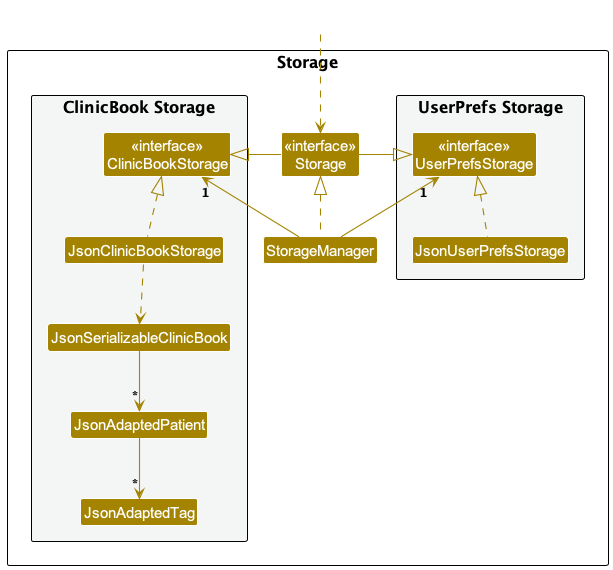

The diagram above was rendered by PlantUML. Its source (embedded in the PNG):
@startuml
!include style.puml
skinparam arrowThickness 1.1
skinparam arrowColor STORAGE_COLOR
skinparam classBackgroundColor STORAGE_COLOR

package Storage as StoragePackage {

package "UserPrefs Storage" #F4F6F6{
Class "<<interface>>\nUserPrefsStorage" as UserPrefsStorage
Class JsonUserPrefsStorage
}

Class "<<interface>>\nStorage" as Storage
Class StorageManager

package "ClinicBook Storage" #F4F6F6{
Class "<<interface>>\nClinicBookStorage" as ClinicBookStorage
Class JsonClinicBookStorage
Class JsonSerializableClinicBook
Class JsonAdaptedPatient
Class JsonAdaptedTag
}

}

Class HiddenOutside #FFFFFF
HiddenOutside ..> Storage

StorageManager .up.|> Storage
StorageManager -up-> "1" UserPrefsStorage
StorageManager -up-> "1" ClinicBookStorage

Storage -left-|> UserPrefsStorage
Storage -right-|> ClinicBookStorage

JsonUserPrefsStorage .up.|> UserPrefsStorage
JsonClinicBookStorage .up.|> ClinicBookStorage
JsonClinicBookStorage ..> JsonSerializableClinicBook
JsonSerializableClinicBook --> "*" JsonAdaptedPatient
JsonAdaptedPatient --> "*" JsonAdaptedTag

@enduml